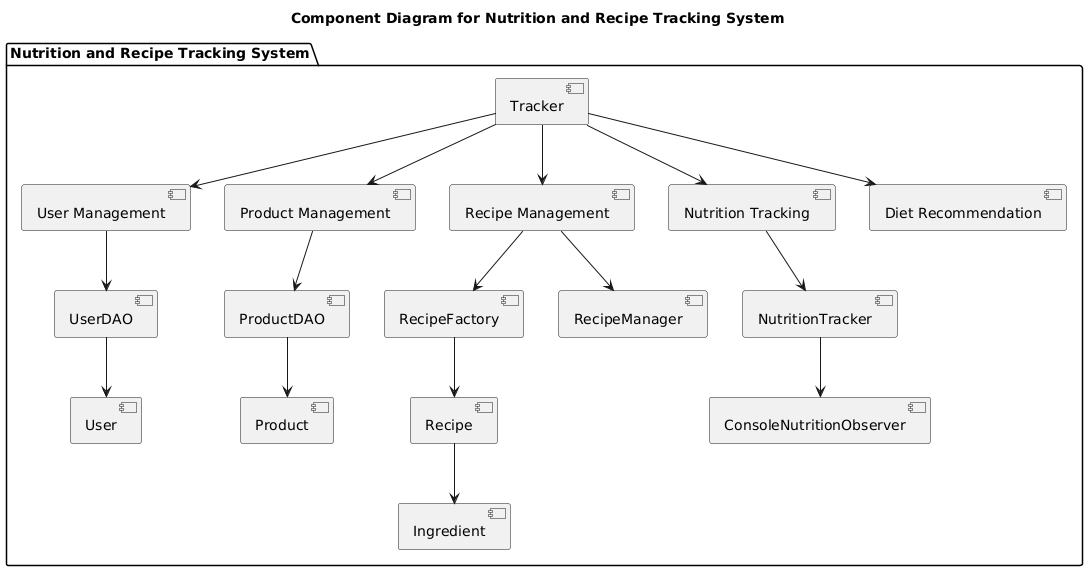

The diagram above was rendered by PlantUML. Its source (embedded in the PNG):
@startuml
title Component Diagram for Nutrition and Recipe Tracking System

package "Nutrition and Recipe Tracking System" {
    [Tracker] 
    [User Management]
    [Product Management]
    [Recipe Management]
    [Nutrition Tracking]
    [Diet Recommendation]

    [UserDAO]
    [ProductDAO]
    [RecipeFactory]
    [RecipeManager]
    [NutritionTracker]
    [ConsoleNutritionObserver]
    [User]
    [Product]
    [Recipe]
    [Ingredient]
}

[Tracker] --> [User Management]
[Tracker] --> [Product Management]
[Tracker] --> [Recipe Management]
[Tracker] --> [Nutrition Tracking]
[Tracker] --> [Diet Recommendation]

[User Management] --> [UserDAO]
[Product Management] --> [ProductDAO]
[Recipe Management] --> [RecipeFactory]
[Recipe Management] --> [RecipeManager]
[Nutrition Tracking] --> [NutritionTracker]
[NutritionTracker] --> [ConsoleNutritionObserver]

[UserDAO] --> [User]
[ProductDAO] --> [Product]
[RecipeFactory] --> [Recipe]
[Recipe] --> [Ingredient]
@enduml